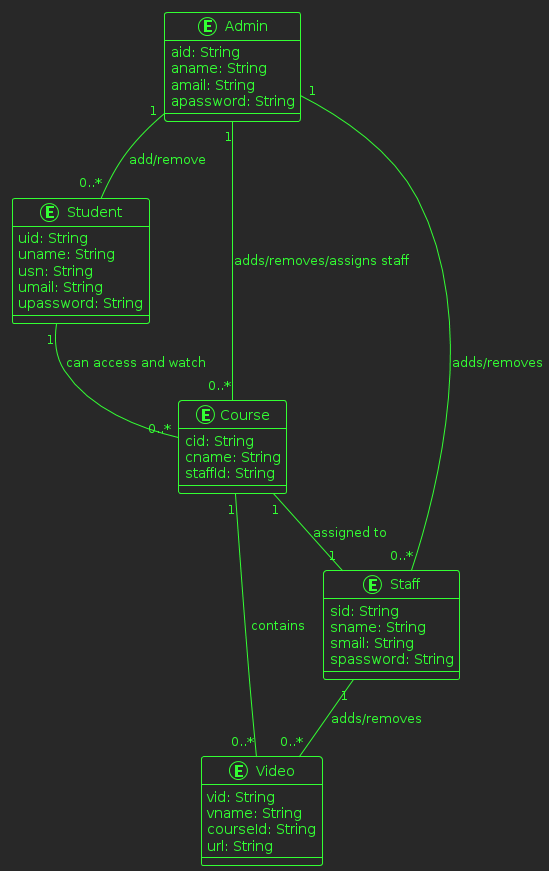

The diagram above was rendered by PlantUML. Its source (embedded in the PNG):
@startuml
!theme crt-green
entity "Student" as student {
  uid: String
  uname: String
  usn: String
  umail: String
  upassword: String
}

entity "Staff" as staff {
  sid: String
  sname: String
  smail: String
  spassword: String
}

entity "Admin" as admin {
  aid: String
  aname: String
  amail: String
  apassword: String
}

entity "Course" as course {
  cid: String
  cname: String
  staffId: String
}

entity "Video" as video {
  vid: String
  vname: String
  courseId: String
  url: String
}

student "1" -- "0..*" course : can access and watch
staff "1" -- "0..*" video : adds/removes
admin "1" -- "0..*" student : add/remove
admin "1" -- "0..*" staff : adds/removes
admin "1" -- "0..*" course : adds/removes/assigns staff
course "1" -- "0..*" video : contains
course "1" -- "1" staff : assigned to
@enduml